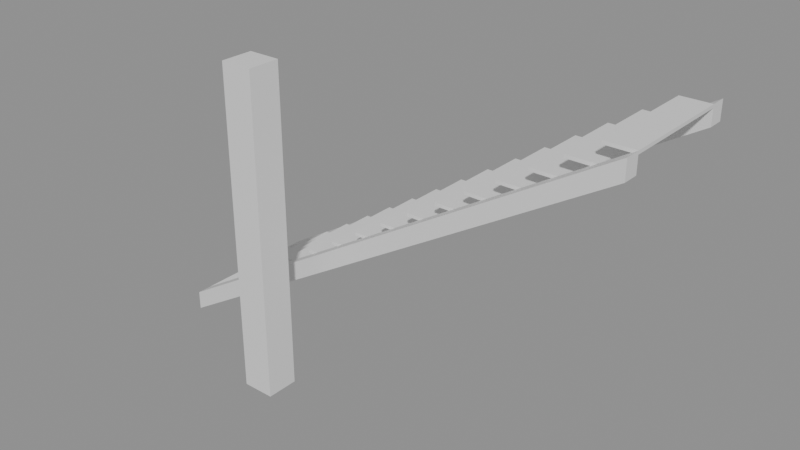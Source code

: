 # Source: e0904_after.blend  (saved by Blender 5.2.44; exported with 4.5.12 LTS)
import bpy
from mathutils import Matrix  # noqa: F401  (used for matrix-valued properties, if any)

bpy.ops.wm.read_factory_settings(use_empty=True)
scene = bpy.context.scene
scene.name = 'Scene'

# ---- materials (node trees are filled in below, after node groups)
mat_madera_nogal = bpy.data.materials.new('Madera_Nogal')
mat_hormigon = bpy.data.materials.new('Hormigon')

# ---- material node trees
mat_madera_nogal.use_nodes = True; mat_madera_nogal.node_tree.nodes.clear()
_N = mat_madera_nogal.node_tree.nodes; _L = mat_madera_nogal.node_tree.links
n0 = _N.new('ShaderNodeBsdfPrincipled'); n0.name = 'Principled BSDF'; n0.location = (-200, 100)
n0.inputs[3].default_value = 1.45
n0.inputs[10].default_value = 0.005
n1 = _N.new('ShaderNodeOutputMaterial'); n1.name = 'Material Output'; n1.location = (200, 100)
_L.new(n0.outputs[0], n1.inputs[0])
n1.is_active_output = True
mat_hormigon.use_nodes = True; mat_hormigon.node_tree.nodes.clear()
_N = mat_hormigon.node_tree.nodes; _L = mat_hormigon.node_tree.links
n0 = _N.new('ShaderNodeBsdfPrincipled'); n0.name = 'Principled BSDF'; n0.location = (-200, 100)
n0.inputs[3].default_value = 1.45
n0.inputs[10].default_value = 0.005
n1 = _N.new('ShaderNodeOutputMaterial'); n1.name = 'Material Output'; n1.location = (200, 100)
_L.new(n0.outputs[0], n1.inputs[0])
n1.is_active_output = True

# ---- meshes
me_escalera_principal_huella_1_mesh = bpy.data.meshes.new('Escalera_Principal_Huella_1_mesh')
me_escalera_principal_huella_1_mesh.from_pydata([(0.0, 0.0, 0.0), (0.28, 0.0, 0.0), (0.28, 1.1, 0.0), (0.0, 1.1, 0.0), (0.0, 0.0, 0.03), (0.28, 0.0, 0.03), (0.28, 1.1, 0.03), (0.0, 1.1, 0.03)], [], [(0, 1, 2, 3), (4, 5, 6, 7), (0, 1, 5, 4), (1, 2, 6, 5), (2, 3, 7, 6), (3, 0, 4, 7)])
me_escalera_principal_huella_1_mesh.materials.append(mat_madera_nogal)
me_escalera_principal_huella_1_mesh.update()
me_escalera_principal_huella_2_mesh = bpy.data.meshes.new('Escalera_Principal_Huella_2_mesh')
me_escalera_principal_huella_2_mesh.from_pydata([(0.0, 0.0, 0.0), (0.28, 0.0, 0.0), (0.28, 1.1, 0.0), (0.0, 1.1, 0.0), (0.0, 0.0, 0.03), (0.28, 0.0, 0.03), (0.28, 1.1, 0.03), (0.0, 1.1, 0.03)], [], [(0, 1, 2, 3), (4, 5, 6, 7), (0, 1, 5, 4), (1, 2, 6, 5), (2, 3, 7, 6), (3, 0, 4, 7)])
me_escalera_principal_huella_2_mesh.materials.append(mat_madera_nogal)
me_escalera_principal_huella_2_mesh.update()
me_escalera_principal_huella_3_mesh = bpy.data.meshes.new('Escalera_Principal_Huella_3_mesh')
me_escalera_principal_huella_3_mesh.from_pydata([(0.0, 0.0, 0.0), (0.28, 0.0, 0.0), (0.28, 1.1, 0.0), (0.0, 1.1, 0.0), (0.0, 0.0, 0.03), (0.28, 0.0, 0.03), (0.28, 1.1, 0.03), (0.0, 1.1, 0.03)], [], [(0, 1, 2, 3), (4, 5, 6, 7), (0, 1, 5, 4), (1, 2, 6, 5), (2, 3, 7, 6), (3, 0, 4, 7)])
me_escalera_principal_huella_3_mesh.materials.append(mat_madera_nogal)
me_escalera_principal_huella_3_mesh.update()
me_escalera_principal_huella_4_mesh = bpy.data.meshes.new('Escalera_Principal_Huella_4_mesh')
me_escalera_principal_huella_4_mesh.from_pydata([(0.0, 0.0, 0.0), (0.28, 0.0, 0.0), (0.28, 1.1, 0.0), (0.0, 1.1, 0.0), (0.0, 0.0, 0.03), (0.28, 0.0, 0.03), (0.28, 1.1, 0.03), (0.0, 1.1, 0.03)], [], [(0, 1, 2, 3), (4, 5, 6, 7), (0, 1, 5, 4), (1, 2, 6, 5), (2, 3, 7, 6), (3, 0, 4, 7)])
me_escalera_principal_huella_4_mesh.materials.append(mat_madera_nogal)
me_escalera_principal_huella_4_mesh.update()
me_escalera_principal_huella_5_mesh = bpy.data.meshes.new('Escalera_Principal_Huella_5_mesh')
me_escalera_principal_huella_5_mesh.from_pydata([(0.0, 0.0, 0.0), (0.28, 0.0, 0.0), (0.28, 1.1, 0.0), (0.0, 1.1, 0.0), (0.0, 0.0, 0.03), (0.28, 0.0, 0.03), (0.28, 1.1, 0.03), (0.0, 1.1, 0.03)], [], [(0, 1, 2, 3), (4, 5, 6, 7), (0, 1, 5, 4), (1, 2, 6, 5), (2, 3, 7, 6), (3, 0, 4, 7)])
me_escalera_principal_huella_5_mesh.materials.append(mat_madera_nogal)
me_escalera_principal_huella_5_mesh.update()
me_escalera_principal_huella_6_mesh = bpy.data.meshes.new('Escalera_Principal_Huella_6_mesh')
me_escalera_principal_huella_6_mesh.from_pydata([(0.0, 0.0, 0.0), (0.28, 0.0, 0.0), (0.28, 1.1, 0.0), (0.0, 1.1, 0.0), (0.0, 0.0, 0.03), (0.28, 0.0, 0.03), (0.28, 1.1, 0.03), (0.0, 1.1, 0.03)], [], [(0, 1, 2, 3), (4, 5, 6, 7), (0, 1, 5, 4), (1, 2, 6, 5), (2, 3, 7, 6), (3, 0, 4, 7)])
me_escalera_principal_huella_6_mesh.materials.append(mat_madera_nogal)
me_escalera_principal_huella_6_mesh.update()
me_escalera_principal_huella_7_mesh = bpy.data.meshes.new('Escalera_Principal_Huella_7_mesh')
me_escalera_principal_huella_7_mesh.from_pydata([(0.0, 0.0, 0.0), (0.28, 0.0, 0.0), (0.28, 1.1, 0.0), (0.0, 1.1, 0.0), (0.0, 0.0, 0.03), (0.28, 0.0, 0.03), (0.28, 1.1, 0.03), (0.0, 1.1, 0.03)], [], [(0, 1, 2, 3), (4, 5, 6, 7), (0, 1, 5, 4), (1, 2, 6, 5), (2, 3, 7, 6), (3, 0, 4, 7)])
me_escalera_principal_huella_7_mesh.materials.append(mat_madera_nogal)
me_escalera_principal_huella_7_mesh.update()
me_escalera_principal_huella_8_mesh = bpy.data.meshes.new('Escalera_Principal_Huella_8_mesh')
me_escalera_principal_huella_8_mesh.from_pydata([(0.0, 0.0, 0.0), (0.28, 0.0, 0.0), (0.28, 1.1, 0.0), (0.0, 1.1, 0.0), (0.0, 0.0, 0.03), (0.28, 0.0, 0.03), (0.28, 1.1, 0.03), (0.0, 1.1, 0.03)], [], [(0, 1, 2, 3), (4, 5, 6, 7), (0, 1, 5, 4), (1, 2, 6, 5), (2, 3, 7, 6), (3, 0, 4, 7)])
me_escalera_principal_huella_8_mesh.materials.append(mat_madera_nogal)
me_escalera_principal_huella_8_mesh.update()
me_escalera_principal_huella_9_mesh = bpy.data.meshes.new('Escalera_Principal_Huella_9_mesh')
me_escalera_principal_huella_9_mesh.from_pydata([(0.0, 0.0, 0.0), (0.28, 0.0, 0.0), (0.28, 1.1, 0.0), (0.0, 1.1, 0.0), (0.0, 0.0, 0.03), (0.28, 0.0, 0.03), (0.28, 1.1, 0.03), (0.0, 1.1, 0.03)], [], [(0, 1, 2, 3), (4, 5, 6, 7), (0, 1, 5, 4), (1, 2, 6, 5), (2, 3, 7, 6), (3, 0, 4, 7)])
me_escalera_principal_huella_9_mesh.materials.append(mat_madera_nogal)
me_escalera_principal_huella_9_mesh.update()
me_escalera_principal_huella_10_mesh = bpy.data.meshes.new('Escalera_Principal_Huella_10_mesh')
me_escalera_principal_huella_10_mesh.from_pydata([(0.0, 0.0, 0.0), (0.28, 0.0, 0.0), (0.28, 1.1, 0.0), (0.0, 1.1, 0.0), (0.0, 0.0, 0.03), (0.28, 0.0, 0.03), (0.28, 1.1, 0.03), (0.0, 1.1, 0.03)], [], [(0, 1, 2, 3), (4, 5, 6, 7), (0, 1, 5, 4), (1, 2, 6, 5), (2, 3, 7, 6), (3, 0, 4, 7)])
me_escalera_principal_huella_10_mesh.materials.append(mat_madera_nogal)
me_escalera_principal_huella_10_mesh.update()
me_escalera_principal_huella_11_mesh = bpy.data.meshes.new('Escalera_Principal_Huella_11_mesh')
me_escalera_principal_huella_11_mesh.from_pydata([(0.0, 0.0, 0.0), (0.28, 0.0, 0.0), (0.28, 1.1, 0.0), (0.0, 1.1, 0.0), (0.0, 0.0, 0.03), (0.28, 0.0, 0.03), (0.28, 1.1, 0.03), (0.0, 1.1, 0.03)], [], [(0, 1, 2, 3), (4, 5, 6, 7), (0, 1, 5, 4), (1, 2, 6, 5), (2, 3, 7, 6), (3, 0, 4, 7)])
me_escalera_principal_huella_11_mesh.materials.append(mat_madera_nogal)
me_escalera_principal_huella_11_mesh.update()
me_escalera_principal_huella_12_mesh = bpy.data.meshes.new('Escalera_Principal_Huella_12_mesh')
me_escalera_principal_huella_12_mesh.from_pydata([(0.0, 0.0, 0.0), (0.28, 0.0, 0.0), (0.28, 1.1, 0.0), (0.0, 1.1, 0.0), (0.0, 0.0, 0.03), (0.28, 0.0, 0.03), (0.28, 1.1, 0.03), (0.0, 1.1, 0.03)], [], [(0, 1, 2, 3), (4, 5, 6, 7), (0, 1, 5, 4), (1, 2, 6, 5), (2, 3, 7, 6), (3, 0, 4, 7)])
me_escalera_principal_huella_12_mesh.materials.append(mat_madera_nogal)
me_escalera_principal_huella_12_mesh.update()
me_escalera_principal_huella_13_mesh = bpy.data.meshes.new('Escalera_Principal_Huella_13_mesh')
me_escalera_principal_huella_13_mesh.from_pydata([(0.0, 0.0, 0.0), (0.28, 0.0, 0.0), (0.28, 1.1, 0.0), (0.0, 1.1, 0.0), (0.0, 0.0, 0.03), (0.28, 0.0, 0.03), (0.28, 1.1, 0.03), (0.0, 1.1, 0.03)], [], [(0, 1, 2, 3), (4, 5, 6, 7), (0, 1, 5, 4), (1, 2, 6, 5), (2, 3, 7, 6), (3, 0, 4, 7)])
me_escalera_principal_huella_13_mesh.materials.append(mat_madera_nogal)
me_escalera_principal_huella_13_mesh.update()
me_escalera_principal_huella_14_mesh = bpy.data.meshes.new('Escalera_Principal_Huella_14_mesh')
me_escalera_principal_huella_14_mesh.from_pydata([(0.0, 0.0, 0.0), (0.28, 0.0, 0.0), (0.28, 1.1, 0.0), (0.0, 1.1, 0.0), (0.0, 0.0, 0.03), (0.28, 0.0, 0.03), (0.28, 1.1, 0.03), (0.0, 1.1, 0.03)], [], [(0, 1, 2, 3), (4, 5, 6, 7), (0, 1, 5, 4), (1, 2, 6, 5), (2, 3, 7, 6), (3, 0, 4, 7)])
me_escalera_principal_huella_14_mesh.materials.append(mat_madera_nogal)
me_escalera_principal_huella_14_mesh.update()
me_escalera_principal_huella_15_mesh = bpy.data.meshes.new('Escalera_Principal_Huella_15_mesh')
me_escalera_principal_huella_15_mesh.from_pydata([(0.0, 0.0, 0.0), (0.28, 0.0, 0.0), (0.28, 1.1, 0.0), (0.0, 1.1, 0.0), (0.0, 0.0, 0.03), (0.28, 0.0, 0.03), (0.28, 1.1, 0.03), (0.0, 1.1, 0.03)], [], [(0, 1, 2, 3), (4, 5, 6, 7), (0, 1, 5, 4), (1, 2, 6, 5), (2, 3, 7, 6), (3, 0, 4, 7)])
me_escalera_principal_huella_15_mesh.materials.append(mat_madera_nogal)
me_escalera_principal_huella_15_mesh.update()
me_escalera_principal_huella_16_mesh = bpy.data.meshes.new('Escalera_Principal_Huella_16_mesh')
me_escalera_principal_huella_16_mesh.from_pydata([(0.0, 0.0, 0.0), (0.28, 0.0, 0.0), (0.28, 1.1, 0.0), (0.0, 1.1, 0.0), (0.0, 0.0, 0.03), (0.28, 0.0, 0.03), (0.28, 1.1, 0.03), (0.0, 1.1, 0.03)], [], [(0, 1, 2, 3), (4, 5, 6, 7), (0, 1, 5, 4), (1, 2, 6, 5), (2, 3, 7, 6), (3, 0, 4, 7)])
me_escalera_principal_huella_16_mesh.materials.append(mat_madera_nogal)
me_escalera_principal_huella_16_mesh.update()
me_escalera_principal_zanca_mesh = bpy.data.meshes.new('Escalera_Principal_Zanca_mesh')
me_escalera_principal_zanca_mesh.from_pydata([(0.0, 0.0, 0.0), (4.48, 0.0, 2.7), (4.48, 0.0, 2.88), (0.0, 0.0, 0.18), (0.0, 0.15, 0.0), (4.48, 0.15, 2.7), (4.48, 0.15, 2.88), (0.0, 0.15, 0.18)], [], [(0, 3, 2, 1), (4, 5, 6, 7), (2, 3, 7, 6), (0, 1, 5, 4), (1, 2, 6, 5), (3, 0, 4, 7)])
me_escalera_principal_zanca_mesh.materials.append(mat_madera_nogal)
me_escalera_principal_zanca_mesh.update()
me_escalera_principal_zanca_mesh_001 = bpy.data.meshes.new('Escalera_Principal_Zanca_mesh.001')
me_escalera_principal_zanca_mesh_001.from_pydata([(0.0, 0.0, 0.0), (4.48, 0.0, 2.7), (4.48, 0.0, 2.88), (0.0, 0.0, 0.18), (0.0, 0.15, 0.0), (4.48, 0.15, 2.7), (4.48, 0.15, 2.88), (0.0, 0.15, 0.18)], [], [(0, 3, 2, 1), (4, 5, 6, 7), (0, 1, 5, 4), (1, 2, 6, 5), (3, 0, 4, 7), (2, 3, 7, 6)])
me_escalera_principal_zanca_mesh_001.materials.append(mat_madera_nogal)
me_escalera_principal_zanca_mesh_001.update()
me_columna_nuevo_cuerpo_mesh = bpy.data.meshes.new('Columna_Nuevo_Cuerpo_mesh')
me_columna_nuevo_cuerpo_mesh.from_pydata([(0.0, 0.0, 0.0), (0.3, 0.0, 0.0), (0.3, 0.3, 0.0), (0.0, 0.3, 0.0), (0.0, 0.0, 3.0), (0.3, 0.0, 3.0), (0.3, 0.3, 3.0), (0.0, 0.3, 3.0)], [], [(0, 1, 2, 3), (4, 5, 6, 7), (0, 1, 5, 4), (1, 2, 6, 5), (2, 3, 7, 6), (3, 0, 4, 7)])
me_columna_nuevo_cuerpo_mesh.materials.append(mat_hormigon)
me_columna_nuevo_cuerpo_mesh.update()

# ---- objects
ob_escalera_principal = bpy.data.objects.new('Escalera_Principal', None)
ob_escalera_principal_huella_1 = bpy.data.objects.new('Escalera_Principal_Huella_1', me_escalera_principal_huella_1_mesh)
ob_escalera_principal_huella_2 = bpy.data.objects.new('Escalera_Principal_Huella_2', me_escalera_principal_huella_2_mesh)
ob_escalera_principal_huella_3 = bpy.data.objects.new('Escalera_Principal_Huella_3', me_escalera_principal_huella_3_mesh)
ob_escalera_principal_huella_4 = bpy.data.objects.new('Escalera_Principal_Huella_4', me_escalera_principal_huella_4_mesh)
ob_escalera_principal_huella_5 = bpy.data.objects.new('Escalera_Principal_Huella_5', me_escalera_principal_huella_5_mesh)
ob_escalera_principal_huella_6 = bpy.data.objects.new('Escalera_Principal_Huella_6', me_escalera_principal_huella_6_mesh)
ob_escalera_principal_huella_7 = bpy.data.objects.new('Escalera_Principal_Huella_7', me_escalera_principal_huella_7_mesh)
ob_escalera_principal_huella_8 = bpy.data.objects.new('Escalera_Principal_Huella_8', me_escalera_principal_huella_8_mesh)
ob_escalera_principal_huella_9 = bpy.data.objects.new('Escalera_Principal_Huella_9', me_escalera_principal_huella_9_mesh)
ob_escalera_principal_huella_10 = bpy.data.objects.new('Escalera_Principal_Huella_10', me_escalera_principal_huella_10_mesh)
ob_escalera_principal_huella_11 = bpy.data.objects.new('Escalera_Principal_Huella_11', me_escalera_principal_huella_11_mesh)
ob_escalera_principal_huella_12 = bpy.data.objects.new('Escalera_Principal_Huella_12', me_escalera_principal_huella_12_mesh)
ob_escalera_principal_huella_13 = bpy.data.objects.new('Escalera_Principal_Huella_13', me_escalera_principal_huella_13_mesh)
ob_escalera_principal_huella_14 = bpy.data.objects.new('Escalera_Principal_Huella_14', me_escalera_principal_huella_14_mesh)
ob_escalera_principal_huella_15 = bpy.data.objects.new('Escalera_Principal_Huella_15', me_escalera_principal_huella_15_mesh)
ob_escalera_principal_huella_16 = bpy.data.objects.new('Escalera_Principal_Huella_16', me_escalera_principal_huella_16_mesh)
ob_escalera_principal_zanca_0 = bpy.data.objects.new('Escalera_Principal_Zanca_0', me_escalera_principal_zanca_mesh)
ob_escalera_principal_zanca_1 = bpy.data.objects.new('Escalera_Principal_Zanca_1', me_escalera_principal_zanca_mesh_001)
ob_columna_nuevo = bpy.data.objects.new('Columna_Nuevo', None)
ob_columna_nuevo_cuerpo = bpy.data.objects.new('Columna_Nuevo_Cuerpo', me_columna_nuevo_cuerpo_mesh)

# ---- transforms, parenting, visibility, modifiers, constraints
ob_escalera_principal.location = (0.0, 0.0, 0.0)
ob_escalera_principal.empty_display_type = 'ARROWS'
ob_escalera_principal_huella_1.parent = ob_escalera_principal
ob_escalera_principal_huella_1.location = (0.0, 0.15, 0.15)
ob_escalera_principal_huella_2.parent = ob_escalera_principal
ob_escalera_principal_huella_2.location = (0.28, 0.15, 0.33)
ob_escalera_principal_huella_3.parent = ob_escalera_principal
ob_escalera_principal_huella_3.location = (0.56, 0.15, 0.51)
ob_escalera_principal_huella_4.parent = ob_escalera_principal
ob_escalera_principal_huella_4.location = (0.84, 0.15, 0.69)
ob_escalera_principal_huella_5.parent = ob_escalera_principal
ob_escalera_principal_huella_5.location = (1.12, 0.15, 0.87)
ob_escalera_principal_huella_6.parent = ob_escalera_principal
ob_escalera_principal_huella_6.location = (1.4, 0.15, 1.05)
ob_escalera_principal_huella_7.parent = ob_escalera_principal
ob_escalera_principal_huella_7.location = (1.68, 0.15, 1.23)
ob_escalera_principal_huella_8.parent = ob_escalera_principal
ob_escalera_principal_huella_8.location = (1.96, 0.15, 1.41)
ob_escalera_principal_huella_9.parent = ob_escalera_principal
ob_escalera_principal_huella_9.location = (2.24, 0.15, 1.59)
ob_escalera_principal_huella_10.parent = ob_escalera_principal
ob_escalera_principal_huella_10.location = (2.52, 0.15, 1.77)
ob_escalera_principal_huella_11.parent = ob_escalera_principal
ob_escalera_principal_huella_11.location = (2.8, 0.15, 1.95)
ob_escalera_principal_huella_12.parent = ob_escalera_principal
ob_escalera_principal_huella_12.location = (3.08, 0.15, 2.13)
ob_escalera_principal_huella_13.parent = ob_escalera_principal
ob_escalera_principal_huella_13.location = (3.36, 0.15, 2.31)
ob_escalera_principal_huella_14.parent = ob_escalera_principal
ob_escalera_principal_huella_14.location = (3.64, 0.15, 2.49)
ob_escalera_principal_huella_15.parent = ob_escalera_principal
ob_escalera_principal_huella_15.location = (3.92, 0.15, 2.67)
ob_escalera_principal_huella_16.parent = ob_escalera_principal
ob_escalera_principal_huella_16.location = (4.2, 0.15, 2.85)
ob_escalera_principal_zanca_0.parent = ob_escalera_principal
ob_escalera_principal_zanca_0.location = (0.0, 0.0, 0.0)
ob_escalera_principal_zanca_1.parent = ob_escalera_principal
ob_escalera_principal_zanca_1.location = (0.0, 1.25, 0.0)
ob_columna_nuevo.location = (1.3, -0.6, 0.0)
ob_columna_nuevo.empty_display_type = 'ARROWS'
ob_columna_nuevo_cuerpo.parent = ob_columna_nuevo
ob_columna_nuevo_cuerpo.location = (0.0, 0.0, 0.0)

# ---- collection membership
scene.collection.objects.link(ob_escalera_principal)
scene.collection.objects.link(ob_escalera_principal_huella_1)
scene.collection.objects.link(ob_escalera_principal_huella_2)
scene.collection.objects.link(ob_escalera_principal_huella_3)
scene.collection.objects.link(ob_escalera_principal_huella_4)
scene.collection.objects.link(ob_escalera_principal_huella_5)
scene.collection.objects.link(ob_escalera_principal_huella_6)
scene.collection.objects.link(ob_escalera_principal_huella_7)
scene.collection.objects.link(ob_escalera_principal_huella_8)
scene.collection.objects.link(ob_escalera_principal_huella_9)
scene.collection.objects.link(ob_escalera_principal_huella_10)
scene.collection.objects.link(ob_escalera_principal_huella_11)
scene.collection.objects.link(ob_escalera_principal_huella_12)
scene.collection.objects.link(ob_escalera_principal_huella_13)
scene.collection.objects.link(ob_escalera_principal_huella_14)
scene.collection.objects.link(ob_escalera_principal_huella_15)
scene.collection.objects.link(ob_escalera_principal_huella_16)
scene.collection.objects.link(ob_escalera_principal_zanca_0)
scene.collection.objects.link(ob_escalera_principal_zanca_1)
scene.collection.objects.link(ob_columna_nuevo)
scene.collection.objects.link(ob_columna_nuevo_cuerpo)

# ---- scene / render settings (as saved in the file)
scene.frame_start = 1; scene.frame_end = 250; scene.frame_set(1)
scene.render.engine = 'BLENDER_EEVEE_NEXT'
scene.render.bake_bias = 0.0
scene.render.bake_samples = 0
scene.render.compositor_device = 'GPU'
scene.eevee.use_volume_custom_range = False
scene.eevee.fast_gi_thickness_near = 0.1
scene.eevee.fast_gi_thickness_far = 0.0
scene.eevee.ray_tracing_options.screen_trace_thickness = 0.1
bpy.context.view_layer.update()

# ---- added for rendering (the .blend has no active camera and no usable light): camera, sun + grey world if the file has none
cam_auto = bpy.data.cameras.new('AutoCamera')
cam_auto.lens = 50.0
cam_auto.sensor_width = 36.0
cam_auto.clip_end = 1000.0
ob_auto_camera = bpy.data.objects.new('AutoCamera', cam_auto)
scene.collection.objects.link(ob_auto_camera)
ob_auto_camera.location = (7.56068, -5.98481, 5.75654)
ob_auto_camera.rotation_euler = (1.09748, -7.21219e-08, 0.694738)
scene.camera = ob_auto_camera
light_auto_sun = bpy.data.lights.new('AutoSun', 'SUN')
light_auto_sun.energy = 3.0
light_auto_sun.angle = 0.0523599
ob_auto_sun = bpy.data.objects.new('AutoSun', light_auto_sun)
scene.collection.objects.link(ob_auto_sun)
ob_auto_sun.rotation_euler = (0.872665, 0.174533, 0.523599)
if scene.world is None:
    world_auto = bpy.data.worlds.new('AutoWorld')
    world_auto.color = (0.3, 0.3, 0.3)
    scene.world = world_auto
bpy.context.view_layer.update()
